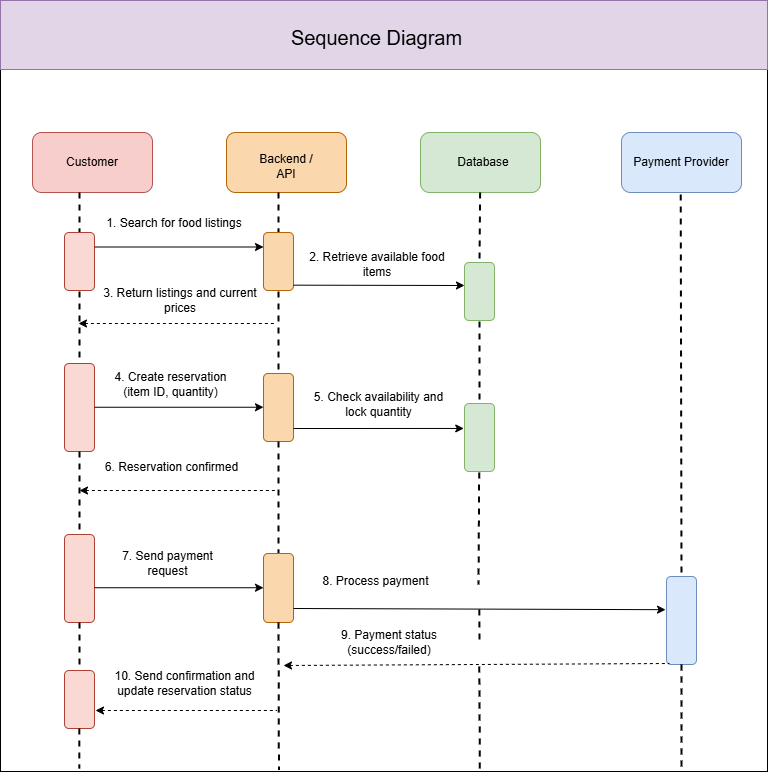

The diagram above was exported from draw.io. Its source (the exported page's mxGraphModel, read from the mxfile embedded in the PNG):
<mxGraphModel dx="1384" dy="869" grid="0" gridSize="10" guides="1" tooltips="1" connect="1" arrows="1" fold="1" page="1" pageScale="1" pageWidth="1000" pageHeight="1000" math="0" shadow="0">
  <root>
    <mxCell id="0" />
    <mxCell id="1" parent="0" />
    <mxCell id="QaCV46b7tazVFgn3ePB7-46" parent="1" style="whiteSpace=wrap;html=1;aspect=fixed;" value="" vertex="1">
      <mxGeometry height="767" width="767" x="102" y="76" as="geometry" />
    </mxCell>
    <mxCell id="QaCV46b7tazVFgn3ePB7-1" parent="1" style="rounded=1;whiteSpace=wrap;html=1;fillColor=#f8cecc;strokeColor=#b85450;" value="" vertex="1">
      <mxGeometry height="60" width="120" x="134" y="204" as="geometry" />
    </mxCell>
    <mxCell id="QaCV46b7tazVFgn3ePB7-2" parent="1" style="rounded=1;whiteSpace=wrap;html=1;fillColor=#fad7ac;strokeColor=#b46504;" value="" vertex="1">
      <mxGeometry height="60" width="120" x="328" y="204" as="geometry" />
    </mxCell>
    <mxCell id="QaCV46b7tazVFgn3ePB7-3" parent="1" style="rounded=1;whiteSpace=wrap;html=1;fillColor=#d5e8d4;strokeColor=#82b366;" value="" vertex="1">
      <mxGeometry height="60" width="120" x="522" y="204" as="geometry" />
    </mxCell>
    <mxCell id="QaCV46b7tazVFgn3ePB7-4" parent="1" style="rounded=1;whiteSpace=wrap;html=1;fillColor=#dae8fc;strokeColor=#6c8ebf;" value="Payment Provider" vertex="1">
      <mxGeometry height="60" width="120" x="723" y="204" as="geometry" />
    </mxCell>
    <mxCell id="QaCV46b7tazVFgn3ePB7-5" edge="1" parent="1" style="edgeStyle=none;orthogonalLoop=1;jettySize=auto;html=1;rounded=0;endArrow=none;endFill=0;dashed=1;strokeWidth=2;" target="QaCV46b7tazVFgn3ePB7-8" value="">
      <mxGeometry relative="1" width="80" as="geometry">
        <Array as="points" />
        <mxPoint x="181" y="264" as="sourcePoint" />
        <mxPoint x="180" y="378" as="targetPoint" />
      </mxGeometry>
    </mxCell>
    <mxCell id="QaCV46b7tazVFgn3ePB7-8" parent="1" style="rounded=1;whiteSpace=wrap;html=1;rotation=90;fillColor=#fad9d5;strokeColor=#ae4132;" value="" vertex="1">
      <mxGeometry height="30" width="58" x="152" y="318" as="geometry" />
    </mxCell>
    <mxCell id="QaCV46b7tazVFgn3ePB7-9" edge="1" parent="1" style="edgeStyle=none;orthogonalLoop=1;jettySize=auto;html=1;rounded=0;endArrow=none;endFill=0;dashed=1;strokeWidth=2;entryX=0;entryY=0.5;entryDx=0;entryDy=0;" target="QaCV46b7tazVFgn3ePB7-10" value="">
      <mxGeometry relative="1" width="80" as="geometry">
        <Array as="points" />
        <mxPoint x="181" y="363" as="sourcePoint" />
        <mxPoint x="180" y="477" as="targetPoint" />
      </mxGeometry>
    </mxCell>
    <mxCell id="QaCV46b7tazVFgn3ePB7-10" parent="1" style="rounded=1;whiteSpace=wrap;html=1;rotation=90;fillColor=#fad9d5;strokeColor=#ae4132;" value="" vertex="1">
      <mxGeometry height="30" width="88" x="137" y="464" as="geometry" />
    </mxCell>
    <mxCell id="QaCV46b7tazVFgn3ePB7-11" edge="1" parent="1" source="QaCV46b7tazVFgn3ePB7-10" style="edgeStyle=none;orthogonalLoop=1;jettySize=auto;html=1;rounded=0;endArrow=none;endFill=0;dashed=1;strokeWidth=2;exitX=1;exitY=0.5;exitDx=0;exitDy=0;" target="QaCV46b7tazVFgn3ePB7-12" value="">
      <mxGeometry relative="1" width="80" as="geometry">
        <Array as="points" />
        <mxPoint x="181" y="534" as="sourcePoint" />
        <mxPoint x="180" y="648" as="targetPoint" />
      </mxGeometry>
    </mxCell>
    <mxCell id="QaCV46b7tazVFgn3ePB7-12" parent="1" style="rounded=1;whiteSpace=wrap;html=1;rotation=90;fillColor=#fad9d5;strokeColor=#ae4132;" value="" vertex="1">
      <mxGeometry height="30" width="88" x="137" y="635" as="geometry" />
    </mxCell>
    <mxCell id="QaCV46b7tazVFgn3ePB7-13" edge="1" parent="1" source="QaCV46b7tazVFgn3ePB7-12" style="edgeStyle=none;orthogonalLoop=1;jettySize=auto;html=1;rounded=0;endArrow=none;endFill=0;dashed=1;strokeWidth=2;exitX=1;exitY=0.5;exitDx=0;exitDy=0;" target="QaCV46b7tazVFgn3ePB7-14" value="">
      <mxGeometry relative="1" width="80" as="geometry">
        <Array as="points" />
        <mxPoint x="181" y="702" as="sourcePoint" />
        <mxPoint x="180" y="816" as="targetPoint" />
      </mxGeometry>
    </mxCell>
    <mxCell id="QaCV46b7tazVFgn3ePB7-14" parent="1" style="rounded=1;whiteSpace=wrap;html=1;rotation=90;fillColor=#fad9d5;strokeColor=#ae4132;" value="" vertex="1">
      <mxGeometry height="30" width="58" x="152" y="756" as="geometry" />
    </mxCell>
    <mxCell id="QaCV46b7tazVFgn3ePB7-15" edge="1" parent="1" style="edgeStyle=none;orthogonalLoop=1;jettySize=auto;html=1;rounded=0;endArrow=none;endFill=0;dashed=1;strokeWidth=2;" value="">
      <mxGeometry relative="1" width="80" as="geometry">
        <Array as="points" />
        <mxPoint x="180.82" y="800" as="sourcePoint" />
        <mxPoint x="180.82" y="840" as="targetPoint" />
      </mxGeometry>
    </mxCell>
    <mxCell id="QaCV46b7tazVFgn3ePB7-16" edge="1" parent="1" style="edgeStyle=none;orthogonalLoop=1;jettySize=auto;html=1;rounded=0;endArrow=none;endFill=0;dashed=1;strokeWidth=2;fillColor=#fad7ac;strokeColor=#000000;" target="QaCV46b7tazVFgn3ePB7-17" value="">
      <mxGeometry relative="1" width="80" as="geometry">
        <Array as="points" />
        <mxPoint x="380" y="264" as="sourcePoint" />
        <mxPoint x="379" y="378" as="targetPoint" />
      </mxGeometry>
    </mxCell>
    <mxCell id="QaCV46b7tazVFgn3ePB7-17" parent="1" style="rounded=1;whiteSpace=wrap;html=1;rotation=90;fillColor=#fad7ac;strokeColor=#b46504;" value="" vertex="1">
      <mxGeometry height="30" width="58" x="351" y="318" as="geometry" />
    </mxCell>
    <mxCell id="QaCV46b7tazVFgn3ePB7-18" edge="1" parent="1" style="edgeStyle=none;orthogonalLoop=1;jettySize=auto;html=1;rounded=0;endArrow=none;endFill=0;dashed=1;strokeWidth=2;entryX=0;entryY=0.5;entryDx=0;entryDy=0;fillColor=#fad7ac;strokeColor=#000000;" target="QaCV46b7tazVFgn3ePB7-19" value="">
      <mxGeometry relative="1" width="80" as="geometry">
        <Array as="points" />
        <mxPoint x="380" y="363" as="sourcePoint" />
        <mxPoint x="379" y="477" as="targetPoint" />
      </mxGeometry>
    </mxCell>
    <mxCell id="QaCV46b7tazVFgn3ePB7-19" parent="1" style="rounded=1;whiteSpace=wrap;html=1;rotation=90;fillColor=#fad7ac;strokeColor=#b46504;" value="" vertex="1">
      <mxGeometry height="30" width="68" x="346" y="464" as="geometry" />
    </mxCell>
    <mxCell id="QaCV46b7tazVFgn3ePB7-20" edge="1" parent="1" source="QaCV46b7tazVFgn3ePB7-19" style="edgeStyle=none;orthogonalLoop=1;jettySize=auto;html=1;rounded=0;endArrow=none;endFill=0;dashed=1;strokeWidth=2;exitX=1;exitY=0.5;exitDx=0;exitDy=0;fillColor=#fad7ac;strokeColor=#000000;" target="QaCV46b7tazVFgn3ePB7-21" value="">
      <mxGeometry relative="1" width="80" as="geometry">
        <Array as="points" />
        <mxPoint x="380" y="534" as="sourcePoint" />
        <mxPoint x="379" y="648" as="targetPoint" />
      </mxGeometry>
    </mxCell>
    <mxCell id="QaCV46b7tazVFgn3ePB7-21" parent="1" style="rounded=1;whiteSpace=wrap;html=1;rotation=90;fillColor=#fad7ac;strokeColor=#b46504;" value="" vertex="1">
      <mxGeometry height="30" width="69" x="345.5" y="644.5" as="geometry" />
    </mxCell>
    <mxCell id="QaCV46b7tazVFgn3ePB7-22" parent="1" style="rounded=1;whiteSpace=wrap;html=1;rotation=90;fillColor=#d5e8d4;strokeColor=#82b366;" value="" vertex="1">
      <mxGeometry height="30" width="58" x="552" y="348" as="geometry" />
    </mxCell>
    <mxCell id="QaCV46b7tazVFgn3ePB7-23" edge="1" parent="1" style="edgeStyle=none;orthogonalLoop=1;jettySize=auto;html=1;rounded=0;endArrow=none;endFill=0;dashed=1;strokeWidth=2;entryX=0;entryY=0.5;entryDx=0;entryDy=0;fillColor=#d5e8d4;strokeColor=#000000;" target="QaCV46b7tazVFgn3ePB7-24" value="">
      <mxGeometry relative="1" width="80" as="geometry">
        <Array as="points" />
        <mxPoint x="581" y="393" as="sourcePoint" />
        <mxPoint x="580" y="507" as="targetPoint" />
      </mxGeometry>
    </mxCell>
    <mxCell id="QaCV46b7tazVFgn3ePB7-24" parent="1" style="rounded=1;whiteSpace=wrap;html=1;rotation=90;fillColor=#d5e8d4;strokeColor=#82b366;" value="" vertex="1">
      <mxGeometry height="30" width="68" x="547" y="494" as="geometry" />
    </mxCell>
    <mxCell id="QaCV46b7tazVFgn3ePB7-25" edge="1" parent="1" style="edgeStyle=none;orthogonalLoop=1;jettySize=auto;html=1;rounded=0;endArrow=none;endFill=0;dashed=1;strokeWidth=2;fillColor=#d5e8d4;strokeColor=#000000;entryX=0;entryY=0.5;entryDx=0;entryDy=0;" target="QaCV46b7tazVFgn3ePB7-22" value="">
      <mxGeometry relative="1" width="80" as="geometry">
        <Array as="points" />
        <mxPoint x="581.62" y="264" as="sourcePoint" />
        <mxPoint x="582" y="326" as="targetPoint" />
      </mxGeometry>
    </mxCell>
    <mxCell id="QaCV46b7tazVFgn3ePB7-26" parent="1" style="rounded=1;whiteSpace=wrap;html=1;rotation=90;fillColor=#dae8fc;strokeColor=#6c8ebf;" value="" vertex="1">
      <mxGeometry height="30" width="88" x="739" y="677" as="geometry" />
    </mxCell>
    <mxCell id="QaCV46b7tazVFgn3ePB7-28" edge="1" parent="1" style="edgeStyle=none;orthogonalLoop=1;jettySize=auto;html=1;rounded=0;endArrow=none;endFill=0;dashed=1;strokeWidth=2;exitX=1;exitY=0.5;exitDx=0;exitDy=0;fillColor=#fad7ac;strokeColor=#000000;entryX=0;entryY=0.5;entryDx=0;entryDy=0;" target="QaCV46b7tazVFgn3ePB7-26" value="">
      <mxGeometry relative="1" width="80" as="geometry">
        <Array as="points" />
        <mxPoint x="782.23" y="266" as="sourcePoint" />
        <mxPoint x="782.23" y="378" as="targetPoint" />
      </mxGeometry>
    </mxCell>
    <mxCell id="QaCV46b7tazVFgn3ePB7-30" edge="1" parent="1" source="QaCV46b7tazVFgn3ePB7-21" style="edgeStyle=none;orthogonalLoop=1;jettySize=auto;html=1;rounded=0;endArrow=none;endFill=0;dashed=1;strokeWidth=2;exitX=1;exitY=0.5;exitDx=0;exitDy=0;entryX=0.363;entryY=0.998;entryDx=0;entryDy=0;entryPerimeter=0;" target="QaCV46b7tazVFgn3ePB7-46" value="">
      <mxGeometry relative="1" width="80" as="geometry">
        <Array as="points" />
        <mxPoint x="380" y="735" as="sourcePoint" />
        <mxPoint x="380" y="833" as="targetPoint" />
      </mxGeometry>
    </mxCell>
    <mxCell id="QaCV46b7tazVFgn3ePB7-31" edge="1" parent="1" source="QaCV46b7tazVFgn3ePB7-26" style="edgeStyle=none;orthogonalLoop=1;jettySize=auto;html=1;rounded=0;endArrow=none;endFill=0;dashed=1;strokeWidth=2;exitX=1;exitY=0.5;exitDx=0;exitDy=0;entryX=0.888;entryY=1;entryDx=0;entryDy=0;entryPerimeter=0;" target="QaCV46b7tazVFgn3ePB7-46" value="">
      <mxGeometry relative="1" width="80" as="geometry">
        <Array as="points" />
        <mxPoint x="813" y="780" as="sourcePoint" />
        <mxPoint x="783" y="825" as="targetPoint" />
      </mxGeometry>
    </mxCell>
    <mxCell id="QaCV46b7tazVFgn3ePB7-32" edge="1" parent="1" source="QaCV46b7tazVFgn3ePB7-8" style="endArrow=classic;html=1;rounded=0;entryX=0.25;entryY=1;entryDx=0;entryDy=0;exitX=0.25;exitY=0;exitDx=0;exitDy=0;" target="QaCV46b7tazVFgn3ePB7-17" value="">
      <mxGeometry height="50" relative="1" width="50" as="geometry">
        <mxPoint x="198" y="324" as="sourcePoint" />
        <mxPoint x="248" y="274" as="targetPoint" />
      </mxGeometry>
    </mxCell>
    <mxCell id="QaCV46b7tazVFgn3ePB7-33" edge="1" parent="1" style="endArrow=none;html=1;rounded=0;endFill=0;startArrow=classic;startFill=1;dashed=1;" value="">
      <mxGeometry height="50" relative="1" width="50" as="geometry">
        <mxPoint x="180" y="395" as="sourcePoint" />
        <mxPoint x="377" y="395" as="targetPoint" />
      </mxGeometry>
    </mxCell>
    <mxCell id="QaCV46b7tazVFgn3ePB7-34" edge="1" parent="1" style="endArrow=classic;html=1;rounded=0;entryX=0.25;entryY=1;entryDx=0;entryDy=0;exitX=0.25;exitY=0;exitDx=0;exitDy=0;" value="">
      <mxGeometry height="50" relative="1" width="50" as="geometry">
        <mxPoint x="196" y="478.74" as="sourcePoint" />
        <mxPoint x="365" y="478.74" as="targetPoint" />
      </mxGeometry>
    </mxCell>
    <mxCell id="QaCV46b7tazVFgn3ePB7-35" edge="1" parent="1" style="endArrow=none;html=1;rounded=0;endFill=0;startArrow=classic;startFill=1;dashed=1;" value="">
      <mxGeometry height="50" relative="1" width="50" as="geometry">
        <mxPoint x="181" y="562" as="sourcePoint" />
        <mxPoint x="378" y="562" as="targetPoint" />
      </mxGeometry>
    </mxCell>
    <mxCell id="QaCV46b7tazVFgn3ePB7-36" edge="1" parent="1" style="endArrow=classic;html=1;rounded=0;entryX=0.25;entryY=1;entryDx=0;entryDy=0;exitX=0.25;exitY=0;exitDx=0;exitDy=0;" value="">
      <mxGeometry height="50" relative="1" width="50" as="geometry">
        <mxPoint x="196" y="659.24" as="sourcePoint" />
        <mxPoint x="365" y="659.24" as="targetPoint" />
      </mxGeometry>
    </mxCell>
    <mxCell id="QaCV46b7tazVFgn3ePB7-37" edge="1" parent="1" style="endArrow=none;html=1;rounded=0;endFill=0;startArrow=classic;startFill=1;dashed=1;" value="">
      <mxGeometry height="50" relative="1" width="50" as="geometry">
        <mxPoint x="197" y="782" as="sourcePoint" />
        <mxPoint x="378" y="782" as="targetPoint" />
      </mxGeometry>
    </mxCell>
    <mxCell id="QaCV46b7tazVFgn3ePB7-38" edge="1" parent="1" source="QaCV46b7tazVFgn3ePB7-17" style="endArrow=classic;html=1;rounded=0;entryX=0.25;entryY=1;entryDx=0;entryDy=0;exitX=0.908;exitY=-0.003;exitDx=0;exitDy=0;exitPerimeter=0;" value="">
      <mxGeometry height="50" relative="1" width="50" as="geometry">
        <mxPoint x="397" y="357" as="sourcePoint" />
        <mxPoint x="566" y="357" as="targetPoint" />
      </mxGeometry>
    </mxCell>
    <mxCell id="QaCV46b7tazVFgn3ePB7-39" edge="1" parent="1" style="endArrow=classic;html=1;rounded=0;entryX=0.367;entryY=1.025;entryDx=0;entryDy=0;exitX=0.25;exitY=0;exitDx=0;exitDy=0;entryPerimeter=0;" target="QaCV46b7tazVFgn3ePB7-24" value="">
      <mxGeometry height="50" relative="1" width="50" as="geometry">
        <mxPoint x="395" y="500" as="sourcePoint" />
        <mxPoint x="564" y="500" as="targetPoint" />
      </mxGeometry>
    </mxCell>
    <mxCell id="QaCV46b7tazVFgn3ePB7-40" edge="1" parent="1" style="endArrow=classic;html=1;rounded=0;entryX=0.377;entryY=1.032;entryDx=0;entryDy=0;exitX=0.25;exitY=0;exitDx=0;exitDy=0;entryPerimeter=0;" target="QaCV46b7tazVFgn3ePB7-26" value="">
      <mxGeometry height="50" relative="1" width="50" as="geometry">
        <mxPoint x="395" y="680" as="sourcePoint" />
        <mxPoint x="564" y="680" as="targetPoint" />
      </mxGeometry>
    </mxCell>
    <mxCell id="QaCV46b7tazVFgn3ePB7-41" edge="1" parent="1" style="endArrow=none;html=1;rounded=0;endFill=0;startArrow=classic;startFill=1;dashed=1;" value="">
      <mxGeometry height="50" relative="1" width="50" as="geometry">
        <mxPoint x="385" y="737" as="sourcePoint" />
        <mxPoint x="771" y="735" as="targetPoint" />
      </mxGeometry>
    </mxCell>
    <mxCell id="QaCV46b7tazVFgn3ePB7-42" edge="1" parent="1" style="edgeStyle=none;orthogonalLoop=1;jettySize=auto;html=1;rounded=0;endArrow=none;endFill=0;dashed=1;strokeWidth=2;fillColor=#d5e8d4;strokeColor=#000000;" value="">
      <mxGeometry relative="1" width="80" as="geometry">
        <Array as="points" />
        <mxPoint x="580.67" y="544" as="sourcePoint" />
        <mxPoint x="580" y="656" as="targetPoint" />
      </mxGeometry>
    </mxCell>
    <mxCell id="QaCV46b7tazVFgn3ePB7-44" edge="1" parent="1" style="edgeStyle=none;orthogonalLoop=1;jettySize=auto;html=1;rounded=0;endArrow=none;endFill=0;dashed=1;strokeWidth=2;fillColor=#d5e8d4;strokeColor=#000000;" value="">
      <mxGeometry relative="1" width="80" as="geometry">
        <Array as="points" />
        <mxPoint x="580.82" y="681" as="sourcePoint" />
        <mxPoint x="581" y="712" as="targetPoint" />
      </mxGeometry>
    </mxCell>
    <mxCell id="QaCV46b7tazVFgn3ePB7-45" edge="1" parent="1" style="edgeStyle=none;orthogonalLoop=1;jettySize=auto;html=1;rounded=0;endArrow=none;endFill=0;dashed=1;strokeWidth=2;fillColor=#d5e8d4;strokeColor=#000000;entryX=0.625;entryY=0.999;entryDx=0;entryDy=0;entryPerimeter=0;" target="QaCV46b7tazVFgn3ePB7-46" value="">
      <mxGeometry relative="1" width="80" as="geometry">
        <Array as="points" />
        <mxPoint x="580.78" y="738" as="sourcePoint" />
        <mxPoint x="581" y="832" as="targetPoint" />
      </mxGeometry>
    </mxCell>
    <mxCell id="QaCV46b7tazVFgn3ePB7-47" parent="1" style="rounded=0;whiteSpace=wrap;html=1;fillColor=#e1d5e7;strokeColor=#9673a6;" value="" vertex="1">
      <mxGeometry height="69" width="767" x="102" y="72" as="geometry" />
    </mxCell>
    <mxCell id="QaCV46b7tazVFgn3ePB7-48" parent="1" style="text;html=1;whiteSpace=wrap;strokeColor=none;fillColor=none;align=center;verticalAlign=middle;rounded=0;" value="&lt;font style=&quot;font-size: 20px;&quot;&gt;Sequence Diagram&lt;/font&gt;" vertex="1">
      <mxGeometry height="30" width="211" x="373" y="94" as="geometry" />
    </mxCell>
    <mxCell id="QaCV46b7tazVFgn3ePB7-49" parent="1" style="text;html=1;whiteSpace=wrap;strokeColor=none;fillColor=none;align=center;verticalAlign=middle;rounded=0;" value="Customer" vertex="1">
      <mxGeometry height="30" width="60" x="164" y="219" as="geometry" />
    </mxCell>
    <mxCell id="QaCV46b7tazVFgn3ePB7-50" parent="1" style="text;html=1;whiteSpace=wrap;strokeColor=none;fillColor=none;align=center;verticalAlign=middle;rounded=0;" value="Backend / API" vertex="1">
      <mxGeometry height="30" width="60" x="358" y="223" as="geometry" />
    </mxCell>
    <mxCell id="QaCV46b7tazVFgn3ePB7-51" parent="1" style="text;html=1;whiteSpace=wrap;strokeColor=none;fillColor=none;align=center;verticalAlign=middle;rounded=0;" value="Database" vertex="1">
      <mxGeometry height="30" width="60" x="555" y="219" as="geometry" />
    </mxCell>
    <mxCell id="QaCV46b7tazVFgn3ePB7-52" parent="1" style="text;html=1;whiteSpace=wrap;strokeColor=none;fillColor=none;align=center;verticalAlign=middle;rounded=0;" value="1. Search for food listings" vertex="1">
      <mxGeometry height="30" width="152" x="200" y="280" as="geometry" />
    </mxCell>
    <mxCell id="QaCV46b7tazVFgn3ePB7-54" parent="1" style="text;html=1;whiteSpace=wrap;strokeColor=none;fillColor=none;align=center;verticalAlign=middle;rounded=0;" value="2. Retrieve available food items" vertex="1">
      <mxGeometry height="30" width="152" x="403" y="321" as="geometry" />
    </mxCell>
    <mxCell id="QaCV46b7tazVFgn3ePB7-56" parent="1" style="text;html=1;whiteSpace=wrap;strokeColor=none;fillColor=none;align=center;verticalAlign=middle;rounded=0;" value="3. Return listings and current prices" vertex="1">
      <mxGeometry height="30" width="164" x="200" y="357" as="geometry" />
    </mxCell>
    <mxCell id="QaCV46b7tazVFgn3ePB7-57" parent="1" style="text;html=1;whiteSpace=wrap;strokeColor=none;fillColor=none;align=center;verticalAlign=middle;rounded=0;" value="4. Create reservation (item ID, quantity)" vertex="1">
      <mxGeometry height="30" width="137" x="204" y="441" as="geometry" />
    </mxCell>
    <mxCell id="QaCV46b7tazVFgn3ePB7-58" parent="1" style="text;html=1;whiteSpace=wrap;strokeColor=none;fillColor=none;align=center;verticalAlign=middle;rounded=0;" value="5. Check availability and lock quantity" vertex="1">
      <mxGeometry height="30" width="155" x="403" y="461" as="geometry" />
    </mxCell>
    <mxCell id="QaCV46b7tazVFgn3ePB7-59" parent="1" style="text;html=1;whiteSpace=wrap;strokeColor=none;fillColor=none;align=center;verticalAlign=middle;rounded=0;" value="6. Reservation confirmed" vertex="1">
      <mxGeometry height="30" width="139" x="204" y="524" as="geometry" />
    </mxCell>
    <mxCell id="QaCV46b7tazVFgn3ePB7-60" parent="1" style="text;html=1;whiteSpace=wrap;strokeColor=none;fillColor=none;align=center;verticalAlign=middle;rounded=0;" value="7. Send payment request" vertex="1">
      <mxGeometry height="30" width="131" x="204" y="620" as="geometry" />
    </mxCell>
    <mxCell id="QaCV46b7tazVFgn3ePB7-61" parent="1" style="text;html=1;whiteSpace=wrap;strokeColor=none;fillColor=none;align=center;verticalAlign=middle;rounded=0;" value="8. Process payment" vertex="1">
      <mxGeometry height="30" width="143" x="406" y="638" as="geometry" />
    </mxCell>
    <mxCell id="QaCV46b7tazVFgn3ePB7-62" parent="1" style="text;html=1;whiteSpace=wrap;strokeColor=none;fillColor=none;align=center;verticalAlign=middle;rounded=0;" value="9. Payment status (success/failed)" vertex="1">
      <mxGeometry height="30" width="151.5" x="414.5" y="699" as="geometry" />
    </mxCell>
    <mxCell id="QaCV46b7tazVFgn3ePB7-63" parent="1" style="text;html=1;whiteSpace=wrap;strokeColor=none;fillColor=none;align=center;verticalAlign=middle;rounded=0;" value="10. Send confirmation and update reservation status" vertex="1">
      <mxGeometry height="30" width="143" x="215" y="740" as="geometry" />
    </mxCell>
  </root>
</mxGraphModel>